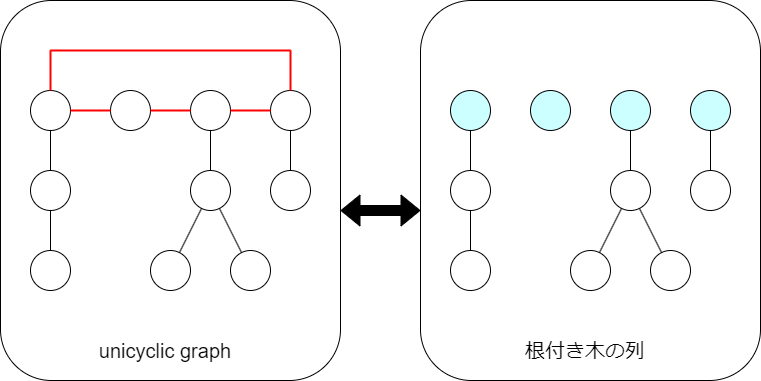

The diagram above was exported from draw.io. Its source (the exported page's mxGraphModel, read from the mxfile embedded in the PNG):
<mxGraphModel dx="1434" dy="746" grid="1" gridSize="10" guides="1" tooltips="1" connect="1" arrows="1" fold="1" page="1" pageScale="1" pageWidth="827" pageHeight="1169" math="1" shadow="0">
  <root>
    <mxCell id="0" />
    <mxCell id="1" parent="0" />
    <mxCell id="UW7R_22GVX5AesUePuFT-49" value="" style="rounded=1;whiteSpace=wrap;html=1;" vertex="1" parent="1">
      <mxGeometry x="460" y="70" width="340" height="380" as="geometry" />
    </mxCell>
    <mxCell id="OtMShz9YftEWr_p1jR0S-163" value="" style="rounded=1;whiteSpace=wrap;html=1;" parent="1" vertex="1">
      <mxGeometry x="40" y="70" width="340" height="380" as="geometry" />
    </mxCell>
    <mxCell id="UW7R_22GVX5AesUePuFT-1" value="" style="ellipse;whiteSpace=wrap;html=1;aspect=fixed;fillColor=#CCFFFF;" vertex="1" parent="1">
      <mxGeometry x="490" y="160" width="40" height="40" as="geometry" />
    </mxCell>
    <mxCell id="UW7R_22GVX5AesUePuFT-2" value="" style="ellipse;whiteSpace=wrap;html=1;aspect=fixed;fillColor=#CCFFFF;" vertex="1" parent="1">
      <mxGeometry x="570" y="160" width="40" height="40" as="geometry" />
    </mxCell>
    <mxCell id="UW7R_22GVX5AesUePuFT-3" value="" style="ellipse;whiteSpace=wrap;html=1;aspect=fixed;fillColor=#CCFFFF;" vertex="1" parent="1">
      <mxGeometry x="650" y="160" width="40" height="40" as="geometry" />
    </mxCell>
    <mxCell id="UW7R_22GVX5AesUePuFT-4" value="" style="ellipse;whiteSpace=wrap;html=1;aspect=fixed;fillColor=#CCFFFF;" vertex="1" parent="1">
      <mxGeometry x="730" y="160" width="40" height="40" as="geometry" />
    </mxCell>
    <mxCell id="UW7R_22GVX5AesUePuFT-9" value="" style="ellipse;whiteSpace=wrap;html=1;aspect=fixed;" vertex="1" parent="1">
      <mxGeometry x="490" y="240" width="40" height="40" as="geometry" />
    </mxCell>
    <mxCell id="UW7R_22GVX5AesUePuFT-10" value="" style="ellipse;whiteSpace=wrap;html=1;aspect=fixed;" vertex="1" parent="1">
      <mxGeometry x="650" y="240" width="40" height="40" as="geometry" />
    </mxCell>
    <mxCell id="UW7R_22GVX5AesUePuFT-11" value="" style="ellipse;whiteSpace=wrap;html=1;aspect=fixed;" vertex="1" parent="1">
      <mxGeometry x="610" y="320" width="40" height="40" as="geometry" />
    </mxCell>
    <mxCell id="UW7R_22GVX5AesUePuFT-12" value="" style="ellipse;whiteSpace=wrap;html=1;aspect=fixed;" vertex="1" parent="1">
      <mxGeometry x="690" y="320" width="40" height="40" as="geometry" />
    </mxCell>
    <mxCell id="UW7R_22GVX5AesUePuFT-13" value="" style="ellipse;whiteSpace=wrap;html=1;aspect=fixed;" vertex="1" parent="1">
      <mxGeometry x="730" y="240" width="40" height="40" as="geometry" />
    </mxCell>
    <mxCell id="UW7R_22GVX5AesUePuFT-14" value="" style="ellipse;whiteSpace=wrap;html=1;aspect=fixed;" vertex="1" parent="1">
      <mxGeometry x="490" y="320" width="40" height="40" as="geometry" />
    </mxCell>
    <mxCell id="UW7R_22GVX5AesUePuFT-15" value="" style="endArrow=none;html=1;rounded=0;" edge="1" parent="1" source="UW7R_22GVX5AesUePuFT-9" target="UW7R_22GVX5AesUePuFT-1">
      <mxGeometry width="50" height="50" relative="1" as="geometry">
        <mxPoint x="710" y="370" as="sourcePoint" />
        <mxPoint x="760" y="320" as="targetPoint" />
      </mxGeometry>
    </mxCell>
    <mxCell id="UW7R_22GVX5AesUePuFT-16" value="" style="endArrow=none;html=1;rounded=0;" edge="1" parent="1" source="UW7R_22GVX5AesUePuFT-14" target="UW7R_22GVX5AesUePuFT-9">
      <mxGeometry width="50" height="50" relative="1" as="geometry">
        <mxPoint x="710" y="370" as="sourcePoint" />
        <mxPoint x="760" y="320" as="targetPoint" />
      </mxGeometry>
    </mxCell>
    <mxCell id="UW7R_22GVX5AesUePuFT-18" value="" style="endArrow=none;html=1;rounded=0;" edge="1" parent="1" source="UW7R_22GVX5AesUePuFT-10" target="UW7R_22GVX5AesUePuFT-3">
      <mxGeometry width="50" height="50" relative="1" as="geometry">
        <mxPoint x="710" y="370" as="sourcePoint" />
        <mxPoint x="760" y="320" as="targetPoint" />
      </mxGeometry>
    </mxCell>
    <mxCell id="UW7R_22GVX5AesUePuFT-19" value="" style="endArrow=none;html=1;rounded=0;" edge="1" parent="1" source="UW7R_22GVX5AesUePuFT-11" target="UW7R_22GVX5AesUePuFT-10">
      <mxGeometry width="50" height="50" relative="1" as="geometry">
        <mxPoint x="710" y="370" as="sourcePoint" />
        <mxPoint x="760" y="320" as="targetPoint" />
      </mxGeometry>
    </mxCell>
    <mxCell id="UW7R_22GVX5AesUePuFT-20" value="" style="endArrow=none;html=1;rounded=0;" edge="1" parent="1" source="UW7R_22GVX5AesUePuFT-12" target="UW7R_22GVX5AesUePuFT-10">
      <mxGeometry width="50" height="50" relative="1" as="geometry">
        <mxPoint x="710" y="370" as="sourcePoint" />
        <mxPoint x="760" y="320" as="targetPoint" />
      </mxGeometry>
    </mxCell>
    <mxCell id="UW7R_22GVX5AesUePuFT-21" value="" style="endArrow=none;html=1;rounded=0;" edge="1" parent="1" source="UW7R_22GVX5AesUePuFT-13" target="UW7R_22GVX5AesUePuFT-4">
      <mxGeometry width="50" height="50" relative="1" as="geometry">
        <mxPoint x="710" y="370" as="sourcePoint" />
        <mxPoint x="760" y="320" as="targetPoint" />
      </mxGeometry>
    </mxCell>
    <mxCell id="UW7R_22GVX5AesUePuFT-27" value="" style="ellipse;whiteSpace=wrap;html=1;aspect=fixed;" vertex="1" parent="1">
      <mxGeometry x="70" y="160" width="40" height="40" as="geometry" />
    </mxCell>
    <mxCell id="UW7R_22GVX5AesUePuFT-28" value="" style="ellipse;whiteSpace=wrap;html=1;aspect=fixed;" vertex="1" parent="1">
      <mxGeometry x="150" y="160" width="40" height="40" as="geometry" />
    </mxCell>
    <mxCell id="UW7R_22GVX5AesUePuFT-29" value="" style="ellipse;whiteSpace=wrap;html=1;aspect=fixed;" vertex="1" parent="1">
      <mxGeometry x="230" y="160" width="40" height="40" as="geometry" />
    </mxCell>
    <mxCell id="UW7R_22GVX5AesUePuFT-30" value="" style="ellipse;whiteSpace=wrap;html=1;aspect=fixed;" vertex="1" parent="1">
      <mxGeometry x="310" y="160" width="40" height="40" as="geometry" />
    </mxCell>
    <mxCell id="UW7R_22GVX5AesUePuFT-31" value="" style="ellipse;whiteSpace=wrap;html=1;aspect=fixed;" vertex="1" parent="1">
      <mxGeometry x="70" y="240" width="40" height="40" as="geometry" />
    </mxCell>
    <mxCell id="UW7R_22GVX5AesUePuFT-32" value="" style="ellipse;whiteSpace=wrap;html=1;aspect=fixed;" vertex="1" parent="1">
      <mxGeometry x="230" y="240" width="40" height="40" as="geometry" />
    </mxCell>
    <mxCell id="UW7R_22GVX5AesUePuFT-33" value="" style="ellipse;whiteSpace=wrap;html=1;aspect=fixed;" vertex="1" parent="1">
      <mxGeometry x="190" y="320" width="40" height="40" as="geometry" />
    </mxCell>
    <mxCell id="UW7R_22GVX5AesUePuFT-34" value="" style="ellipse;whiteSpace=wrap;html=1;aspect=fixed;" vertex="1" parent="1">
      <mxGeometry x="270" y="320" width="40" height="40" as="geometry" />
    </mxCell>
    <mxCell id="UW7R_22GVX5AesUePuFT-35" value="" style="ellipse;whiteSpace=wrap;html=1;aspect=fixed;" vertex="1" parent="1">
      <mxGeometry x="310" y="240" width="40" height="40" as="geometry" />
    </mxCell>
    <mxCell id="UW7R_22GVX5AesUePuFT-36" value="" style="ellipse;whiteSpace=wrap;html=1;aspect=fixed;" vertex="1" parent="1">
      <mxGeometry x="70" y="320" width="40" height="40" as="geometry" />
    </mxCell>
    <mxCell id="UW7R_22GVX5AesUePuFT-37" value="" style="endArrow=none;html=1;rounded=0;" edge="1" parent="1" source="UW7R_22GVX5AesUePuFT-31" target="UW7R_22GVX5AesUePuFT-27">
      <mxGeometry width="50" height="50" relative="1" as="geometry">
        <mxPoint x="290" y="370" as="sourcePoint" />
        <mxPoint x="340" y="320" as="targetPoint" />
      </mxGeometry>
    </mxCell>
    <mxCell id="UW7R_22GVX5AesUePuFT-38" value="" style="endArrow=none;html=1;rounded=0;" edge="1" parent="1" source="UW7R_22GVX5AesUePuFT-36" target="UW7R_22GVX5AesUePuFT-31">
      <mxGeometry width="50" height="50" relative="1" as="geometry">
        <mxPoint x="290" y="370" as="sourcePoint" />
        <mxPoint x="340" y="320" as="targetPoint" />
      </mxGeometry>
    </mxCell>
    <mxCell id="UW7R_22GVX5AesUePuFT-39" value="" style="endArrow=none;html=1;rounded=0;" edge="1" parent="1" source="UW7R_22GVX5AesUePuFT-32" target="UW7R_22GVX5AesUePuFT-29">
      <mxGeometry width="50" height="50" relative="1" as="geometry">
        <mxPoint x="290" y="370" as="sourcePoint" />
        <mxPoint x="340" y="320" as="targetPoint" />
      </mxGeometry>
    </mxCell>
    <mxCell id="UW7R_22GVX5AesUePuFT-40" value="" style="endArrow=none;html=1;rounded=0;" edge="1" parent="1" source="UW7R_22GVX5AesUePuFT-33" target="UW7R_22GVX5AesUePuFT-32">
      <mxGeometry width="50" height="50" relative="1" as="geometry">
        <mxPoint x="290" y="370" as="sourcePoint" />
        <mxPoint x="340" y="320" as="targetPoint" />
      </mxGeometry>
    </mxCell>
    <mxCell id="UW7R_22GVX5AesUePuFT-41" value="" style="endArrow=none;html=1;rounded=0;" edge="1" parent="1" source="UW7R_22GVX5AesUePuFT-34" target="UW7R_22GVX5AesUePuFT-32">
      <mxGeometry width="50" height="50" relative="1" as="geometry">
        <mxPoint x="290" y="370" as="sourcePoint" />
        <mxPoint x="340" y="320" as="targetPoint" />
      </mxGeometry>
    </mxCell>
    <mxCell id="UW7R_22GVX5AesUePuFT-42" value="" style="endArrow=none;html=1;rounded=0;" edge="1" parent="1" source="UW7R_22GVX5AesUePuFT-35" target="UW7R_22GVX5AesUePuFT-30">
      <mxGeometry width="50" height="50" relative="1" as="geometry">
        <mxPoint x="290" y="370" as="sourcePoint" />
        <mxPoint x="340" y="320" as="targetPoint" />
      </mxGeometry>
    </mxCell>
    <mxCell id="UW7R_22GVX5AesUePuFT-43" value="" style="endArrow=none;html=1;rounded=0;strokeColor=#FF0000;strokeWidth=2;" edge="1" parent="1" source="UW7R_22GVX5AesUePuFT-27" target="UW7R_22GVX5AesUePuFT-28">
      <mxGeometry width="50" height="50" relative="1" as="geometry">
        <mxPoint x="290" y="370" as="sourcePoint" />
        <mxPoint x="340" y="320" as="targetPoint" />
      </mxGeometry>
    </mxCell>
    <mxCell id="UW7R_22GVX5AesUePuFT-44" value="" style="endArrow=none;html=1;rounded=0;strokeColor=#FF0000;strokeWidth=2;" edge="1" parent="1" source="UW7R_22GVX5AesUePuFT-29" target="UW7R_22GVX5AesUePuFT-28">
      <mxGeometry width="50" height="50" relative="1" as="geometry">
        <mxPoint x="290" y="370" as="sourcePoint" />
        <mxPoint x="340" y="320" as="targetPoint" />
      </mxGeometry>
    </mxCell>
    <mxCell id="UW7R_22GVX5AesUePuFT-45" value="" style="endArrow=none;html=1;rounded=0;strokeColor=#FF0000;strokeWidth=2;" edge="1" parent="1" source="UW7R_22GVX5AesUePuFT-29" target="UW7R_22GVX5AesUePuFT-30">
      <mxGeometry width="50" height="50" relative="1" as="geometry">
        <mxPoint x="290" y="370" as="sourcePoint" />
        <mxPoint x="340" y="320" as="targetPoint" />
      </mxGeometry>
    </mxCell>
    <mxCell id="UW7R_22GVX5AesUePuFT-46" value="" style="endArrow=none;html=1;rounded=0;strokeColor=#FF0000;strokeWidth=2;" edge="1" parent="1" source="UW7R_22GVX5AesUePuFT-27">
      <mxGeometry width="50" height="50" relative="1" as="geometry">
        <mxPoint x="700" y="410" as="sourcePoint" />
        <mxPoint x="90" y="120" as="targetPoint" />
      </mxGeometry>
    </mxCell>
    <mxCell id="UW7R_22GVX5AesUePuFT-47" value="" style="endArrow=none;html=1;rounded=0;strokeColor=#FF0000;strokeWidth=2;" edge="1" parent="1" target="UW7R_22GVX5AesUePuFT-30">
      <mxGeometry width="50" height="50" relative="1" as="geometry">
        <mxPoint x="330" y="120" as="sourcePoint" />
        <mxPoint x="750" y="320" as="targetPoint" />
      </mxGeometry>
    </mxCell>
    <mxCell id="UW7R_22GVX5AesUePuFT-48" value="" style="endArrow=none;html=1;rounded=0;strokeColor=#FF0000;strokeWidth=2;" edge="1" parent="1">
      <mxGeometry width="50" height="50" relative="1" as="geometry">
        <mxPoint x="90" y="120" as="sourcePoint" />
        <mxPoint x="330" y="120" as="targetPoint" />
      </mxGeometry>
    </mxCell>
    <mxCell id="UW7R_22GVX5AesUePuFT-50" value="" style="shape=flexArrow;endArrow=classic;startArrow=classic;html=1;rounded=0;fillColor=#000000;" edge="1" parent="1">
      <mxGeometry width="100" height="100" relative="1" as="geometry">
        <mxPoint x="380" y="280" as="sourcePoint" />
        <mxPoint x="460" y="280" as="targetPoint" />
      </mxGeometry>
    </mxCell>
    <mxCell id="UW7R_22GVX5AesUePuFT-51" value="&lt;font style=&quot;font-size: 20px;&quot;&gt;unicyclic graph&lt;/font&gt;" style="text;html=1;strokeColor=none;fillColor=none;align=center;verticalAlign=middle;whiteSpace=wrap;rounded=0;" vertex="1" parent="1">
      <mxGeometry x="80" y="400" width="250" height="40" as="geometry" />
    </mxCell>
    <mxCell id="UW7R_22GVX5AesUePuFT-52" value="&lt;font style=&quot;font-size: 20px;&quot;&gt;根付き木の列&lt;/font&gt;" style="text;html=1;strokeColor=none;fillColor=none;align=center;verticalAlign=middle;whiteSpace=wrap;rounded=0;" vertex="1" parent="1">
      <mxGeometry x="500" y="400" width="250" height="40" as="geometry" />
    </mxCell>
  </root>
</mxGraphModel>